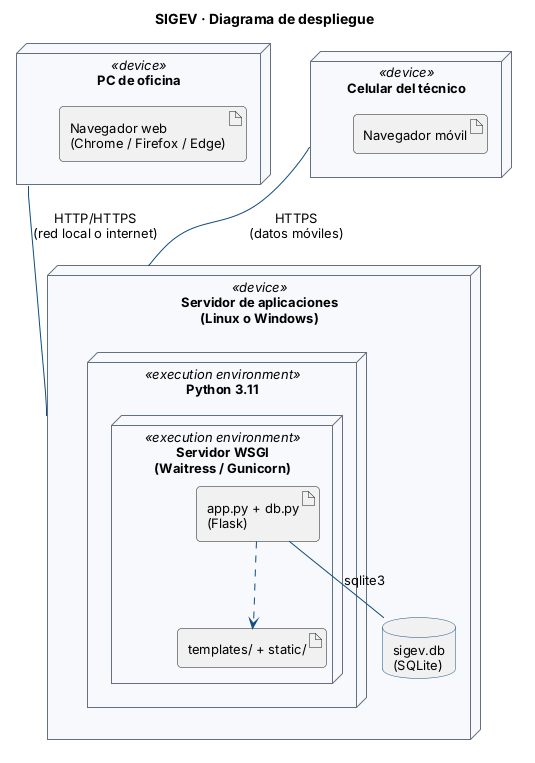

The diagram above was rendered by PlantUML. Its source (embedded in the PNG):
@startuml despliegue
!include estilo.iuml
title SIGEV · Diagrama de despliegue

node "PC de oficina" as PC <<device>> {
  artifact "Navegador web\n(Chrome / Firefox / Edge)" as N1
}
node "Celular del técnico" as Cel <<device>> {
  artifact "Navegador móvil" as N2
}
node "Servidor de aplicaciones\n(Linux o Windows)" as Srv <<device>> {
  node "Python 3.11" <<execution environment>> {
    node "Servidor WSGI\n(Waitress / Gunicorn)" <<execution environment>> {
      artifact "app.py + db.py\n(Flask)" as App
      artifact "templates/ + static/" as Tpl
    }
  }
  database "sigev.db\n(SQLite)" as BD
}

PC -- Srv : HTTP/HTTPS\n(red local o internet)
Cel -- Srv : HTTPS\n(datos móviles)
App -- BD : sqlite3
App ..> Tpl
@enduml